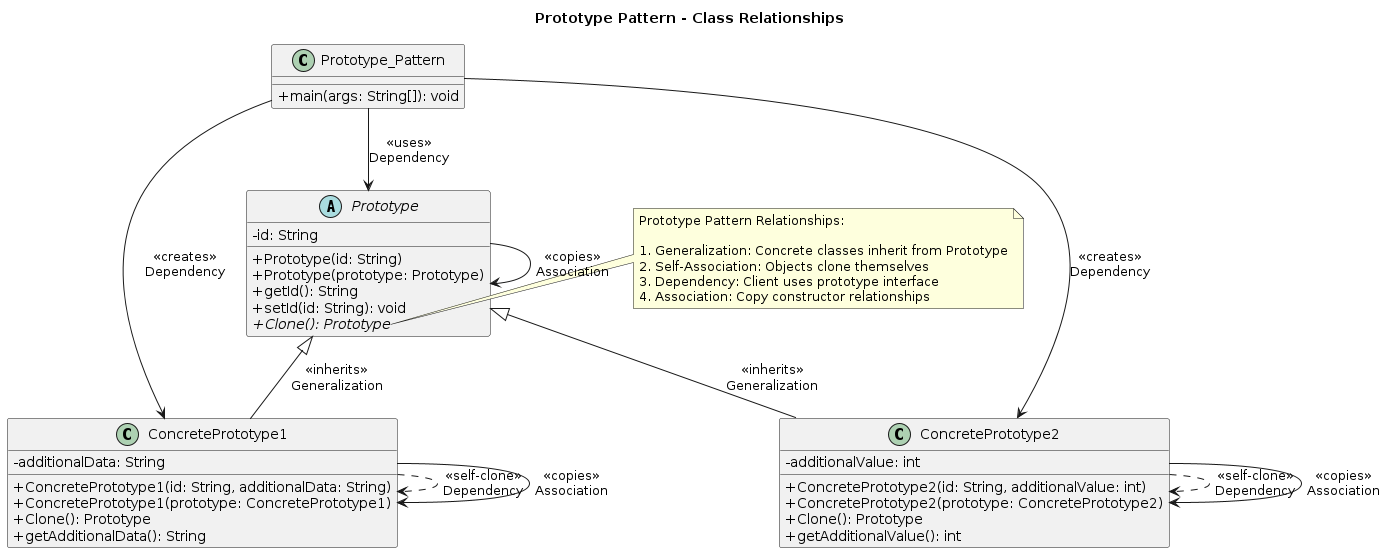

The diagram above was rendered by PlantUML. Its source (embedded in the PNG):
@startuml
title Prototype Pattern - Class Relationships

skinparam classAttributeIconSize 0
skinparam nodesep 40
skinparam ranksep 50

abstract class Prototype {
  - id: String
  + Prototype(id: String)
  + Prototype(prototype: Prototype)
  + getId(): String
  + setId(id: String): void
  {abstract} + Clone(): Prototype
}

class ConcretePrototype1 {
  - additionalData: String
  + ConcretePrototype1(id: String, additionalData: String)
  + ConcretePrototype1(prototype: ConcretePrototype1)
  + Clone(): Prototype
  + getAdditionalData(): String
}

class ConcretePrototype2 {
  - additionalValue: int
  + ConcretePrototype2(id: String, additionalValue: int)
  + ConcretePrototype2(prototype: ConcretePrototype2)
  + Clone(): Prototype
  + getAdditionalValue(): int
}

class Prototype_Pattern {
  + main(args: String[]): void
}

' Inheritance relationships (Generalization)
Prototype <|-- ConcretePrototype1 : «inherits»\nGeneralization
Prototype <|-- ConcretePrototype2 : «inherits»\nGeneralization

' Dependency relationships (Instantiation)
ConcretePrototype1 ..> ConcretePrototype1 : «self-clone»\nDependency
ConcretePrototype2 ..> ConcretePrototype2 : «self-clone»\nDependency

' Usage relationships
Prototype_Pattern --> Prototype : «uses»\nDependency
Prototype_Pattern --> ConcretePrototype1 : «creates»\nDependency
Prototype_Pattern --> ConcretePrototype2 : «creates»\nDependency

' Association through copy constructors
Prototype --> Prototype : «copies»\nAssociation
ConcretePrototype1 --> ConcretePrototype1 : «copies»\nAssociation
ConcretePrototype2 --> ConcretePrototype2 : «copies»\nAssociation

note right of Prototype::Clone
  Prototype Pattern Relationships:
  
  1. Generalization: Concrete classes inherit from Prototype
  2. Self-Association: Objects clone themselves
  3. Dependency: Client uses prototype interface
  4. Association: Copy constructor relationships
end note
@enduml